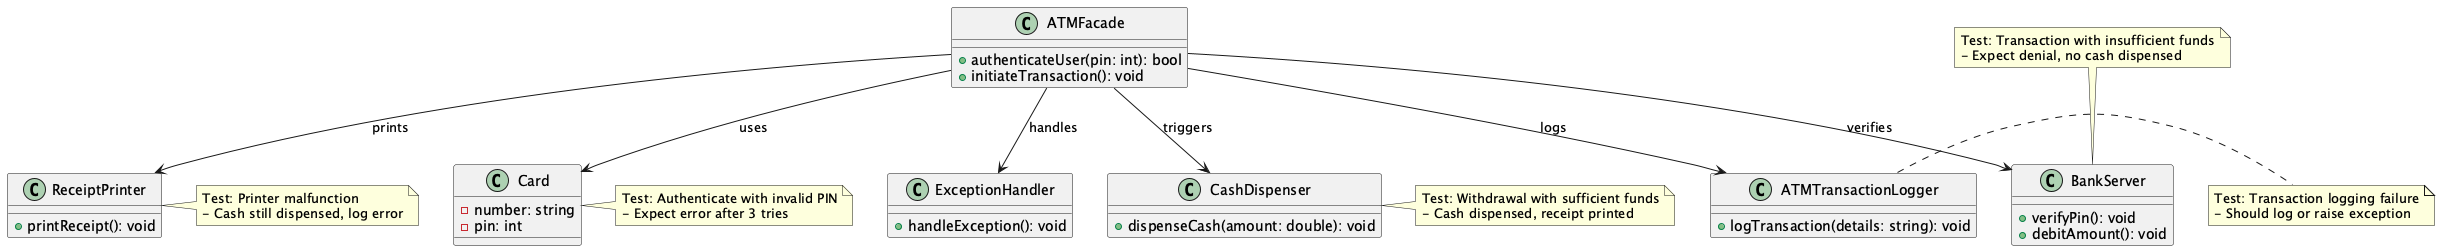

The diagram above was rendered by PlantUML. Its source (embedded in the PNG):
@startuml ATM_Test_Plan_Diagram

' Define classes
class ATMFacade {
    +authenticateUser(pin: int): bool
    +initiateTransaction(): void
}

class Card {
    -number: string
    -pin: int
}

class BankServer {
    +verifyPin(): void
    +debitAmount(): void
}

class CashDispenser {
    +dispenseCash(amount: double): void
}

class ReceiptPrinter {
    +printReceipt(): void
}

class ATMTransactionLogger {
    +logTransaction(details: string): void
}

class ExceptionHandler {
    +handleException(): void
}

' Test scenarios as notes
note right of Card
  Test: Authenticate with invalid PIN
  - Expect error after 3 tries
end note

note top of BankServer
  Test: Transaction with insufficient funds
  - Expect denial, no cash dispensed
end note

note right of CashDispenser
  Test: Withdrawal with sufficient funds
  - Cash dispensed, receipt printed
end note

note right of ATMTransactionLogger
  Test: Transaction logging failure
  - Should log or raise exception
end note

note right of ReceiptPrinter
  Test: Printer malfunction
  - Cash still dispensed, log error
end note

' Relationships
ATMFacade --> Card : uses
ATMFacade --> BankServer : verifies
ATMFacade --> CashDispenser : triggers
ATMFacade --> ReceiptPrinter : prints
ATMFacade --> ATMTransactionLogger : logs
ATMFacade --> ExceptionHandler : handles

@enduml